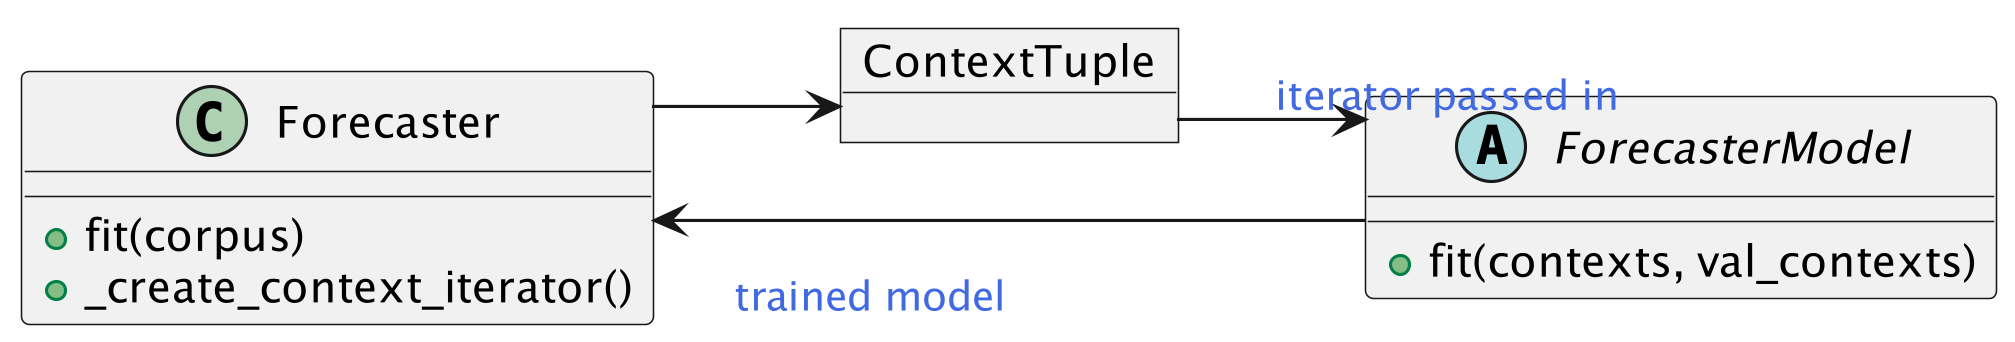

The diagram above was rendered by PlantUML. Its source (embedded in the PNG):
@startuml
skinparam dpi 300
skinparam linetype ortho


left to right direction
!define COMMENT(x) <color:RoyalBlue>x</color>



class Forecaster {
  +fit(corpus)
  +_create_context_iterator()
}

object ContextTuple 

abstract class ForecasterModel {
  +fit(contexts, val_contexts)
}

Forecaster --> ContextTuple 
ContextTuple --> ForecasterModel:\nCOMMENT(iterator passed in)
ForecasterModel --> Forecaster :\nCOMMENT("trained model")

@enduml